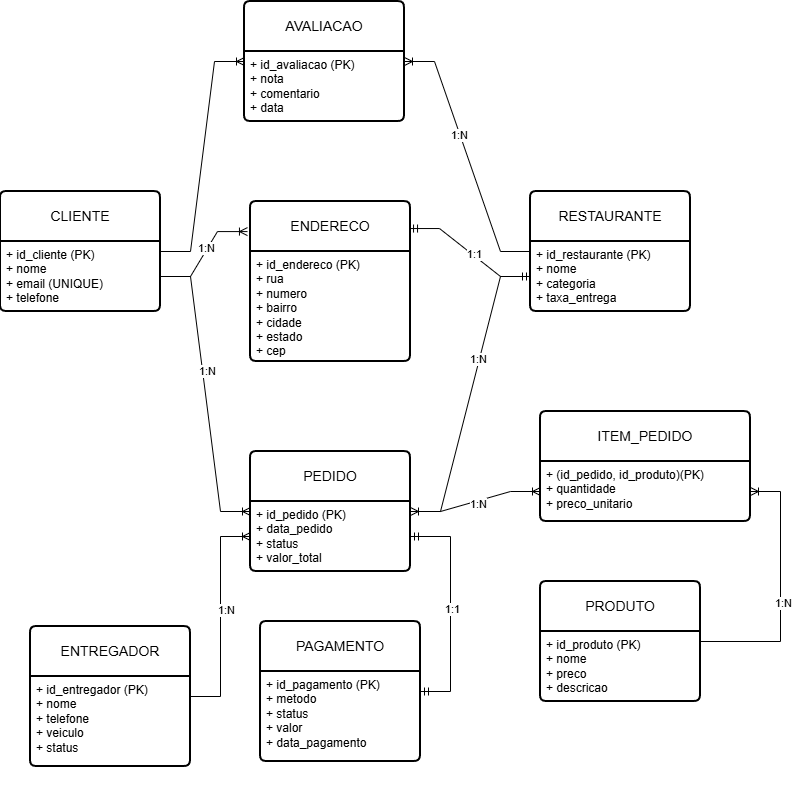

The diagram above was exported from draw.io. Its source (the exported page's mxGraphModel, read from the mxfile embedded in the PNG):
<mxGraphModel dx="1652" dy="752" grid="1" gridSize="10" guides="1" tooltips="1" connect="1" arrows="1" fold="1" page="1" pageScale="1" pageWidth="827" pageHeight="1169" math="0" shadow="0">
  <root>
    <mxCell id="0" />
    <mxCell id="1" parent="0" />
    <mxCell id="jg-tnKgIyvJCUP-ZRwT1-45" parent="1" style="swimlane;childLayout=stackLayout;horizontal=1;startSize=50;horizontalStack=0;rounded=1;fontSize=14;fontStyle=0;strokeWidth=2;resizeParent=0;resizeLast=1;shadow=0;dashed=0;align=center;arcSize=4;whiteSpace=wrap;html=1;" value="CLIENTE" vertex="1">
      <mxGeometry height="120" width="160" x="10" y="290" as="geometry" />
    </mxCell>
    <mxCell id="jg-tnKgIyvJCUP-ZRwT1-46" parent="jg-tnKgIyvJCUP-ZRwT1-45" style="align=left;strokeColor=none;fillColor=none;spacingLeft=4;spacingRight=4;fontSize=12;verticalAlign=top;resizable=0;rotatable=0;part=1;html=1;whiteSpace=wrap;" value="+ id_cliente (PK)&lt;div&gt;+ nome&lt;/div&gt;&lt;div&gt;+ email (UNIQUE)&lt;/div&gt;&lt;div&gt;+ telefone&lt;/div&gt;&lt;div&gt;&lt;br&gt;&lt;/div&gt;" vertex="1">
      <mxGeometry height="70" width="160" y="50" as="geometry" />
    </mxCell>
    <mxCell id="jg-tnKgIyvJCUP-ZRwT1-48" parent="1" style="swimlane;childLayout=stackLayout;horizontal=1;startSize=50;horizontalStack=0;rounded=1;fontSize=14;fontStyle=0;strokeWidth=2;resizeParent=0;resizeLast=1;shadow=0;dashed=0;align=center;arcSize=4;whiteSpace=wrap;html=1;" value="ENDERECO" vertex="1">
      <mxGeometry height="160" width="160" x="260" y="300" as="geometry" />
    </mxCell>
    <mxCell id="jg-tnKgIyvJCUP-ZRwT1-49" parent="jg-tnKgIyvJCUP-ZRwT1-48" style="align=left;strokeColor=none;fillColor=none;spacingLeft=4;spacingRight=4;fontSize=12;verticalAlign=top;resizable=0;rotatable=0;part=1;html=1;whiteSpace=wrap;" value="+ id_endereco (PK)&lt;div&gt;&lt;span style=&quot;background-color: transparent; color: light-dark(rgb(0, 0, 0), rgb(255, 255, 255));&quot;&gt;+ rua&lt;/span&gt;&lt;/div&gt;&lt;div&gt;&lt;span style=&quot;background-color: transparent; color: light-dark(rgb(0, 0, 0), rgb(255, 255, 255));&quot;&gt;+ numero&lt;/span&gt;&lt;/div&gt;&lt;div&gt;&lt;span style=&quot;background-color: transparent; color: light-dark(rgb(0, 0, 0), rgb(255, 255, 255));&quot;&gt;+ bairro&lt;/span&gt;&lt;/div&gt;&lt;div&gt;&lt;span style=&quot;background-color: transparent; color: light-dark(rgb(0, 0, 0), rgb(255, 255, 255));&quot;&gt;+ cidade&lt;/span&gt;&lt;/div&gt;&lt;div&gt;&lt;span style=&quot;background-color: transparent; color: light-dark(rgb(0, 0, 0), rgb(255, 255, 255));&quot;&gt;+ estado&lt;/span&gt;&lt;/div&gt;&lt;div&gt;&lt;span style=&quot;background-color: transparent; color: light-dark(rgb(0, 0, 0), rgb(255, 255, 255));&quot;&gt;+ cep&lt;/span&gt;&lt;div&gt;&lt;br&gt;&lt;/div&gt;&lt;/div&gt;" vertex="1">
      <mxGeometry height="110" width="160" y="50" as="geometry" />
    </mxCell>
    <mxCell id="jg-tnKgIyvJCUP-ZRwT1-50" parent="1" style="swimlane;childLayout=stackLayout;horizontal=1;startSize=50;horizontalStack=0;rounded=1;fontSize=14;fontStyle=0;strokeWidth=2;resizeParent=0;resizeLast=1;shadow=0;dashed=0;align=center;arcSize=4;whiteSpace=wrap;html=1;" value="RESTAURANTE" vertex="1">
      <mxGeometry height="120" width="160" x="540" y="290" as="geometry" />
    </mxCell>
    <mxCell id="jg-tnKgIyvJCUP-ZRwT1-51" parent="jg-tnKgIyvJCUP-ZRwT1-50" style="align=left;strokeColor=none;fillColor=none;spacingLeft=4;spacingRight=4;fontSize=12;verticalAlign=top;resizable=0;rotatable=0;part=1;html=1;whiteSpace=wrap;" value="+ id_restaurante (PK)&lt;div&gt;+ nome&lt;/div&gt;&lt;div&gt;+ categoria&lt;/div&gt;&lt;div&gt;+ taxa_entrega&lt;/div&gt;&lt;div&gt;&lt;br&gt;&lt;/div&gt;" vertex="1">
      <mxGeometry height="70" width="160" y="50" as="geometry" />
    </mxCell>
    <mxCell id="jg-tnKgIyvJCUP-ZRwT1-53" parent="1" style="swimlane;childLayout=stackLayout;horizontal=1;startSize=50;horizontalStack=0;rounded=1;fontSize=14;fontStyle=0;strokeWidth=2;resizeParent=0;resizeLast=1;shadow=0;dashed=0;align=center;arcSize=4;whiteSpace=wrap;html=1;" value="PRODUTO" vertex="1">
      <mxGeometry height="120" width="160" x="550" y="680" as="geometry" />
    </mxCell>
    <mxCell id="jg-tnKgIyvJCUP-ZRwT1-54" parent="jg-tnKgIyvJCUP-ZRwT1-53" style="align=left;strokeColor=none;fillColor=none;spacingLeft=4;spacingRight=4;fontSize=12;verticalAlign=top;resizable=0;rotatable=0;part=1;html=1;whiteSpace=wrap;" value="+ id_produto (PK)&lt;div&gt;+ nome&lt;/div&gt;&lt;div&gt;+ preco&lt;/div&gt;&lt;div&gt;+ descricao&lt;/div&gt;&lt;div&gt;&lt;div&gt;&lt;br&gt;&lt;/div&gt;&lt;div&gt;&lt;br&gt;&lt;/div&gt;&lt;/div&gt;" vertex="1">
      <mxGeometry height="70" width="160" y="50" as="geometry" />
    </mxCell>
    <mxCell id="jg-tnKgIyvJCUP-ZRwT1-55" parent="1" style="swimlane;childLayout=stackLayout;horizontal=1;startSize=50;horizontalStack=0;rounded=1;fontSize=14;fontStyle=0;strokeWidth=2;resizeParent=0;resizeLast=1;shadow=0;dashed=0;align=center;arcSize=4;whiteSpace=wrap;html=1;" value="PEDIDO" vertex="1">
      <mxGeometry height="120" width="160" x="260" y="550" as="geometry" />
    </mxCell>
    <mxCell id="jg-tnKgIyvJCUP-ZRwT1-56" parent="jg-tnKgIyvJCUP-ZRwT1-55" style="align=left;strokeColor=none;fillColor=none;spacingLeft=4;spacingRight=4;fontSize=12;verticalAlign=top;resizable=0;rotatable=0;part=1;html=1;whiteSpace=wrap;" value="+ id_pedido (PK)&lt;div&gt;+ data_pedido&lt;br&gt;&lt;div&gt;+ status&lt;/div&gt;&lt;/div&gt;&lt;div&gt;+ valor_total&lt;/div&gt;" vertex="1">
      <mxGeometry height="70" width="160" y="50" as="geometry" />
    </mxCell>
    <mxCell id="WEssaCxT45jEmorUF_tQ-5" parent="1" style="swimlane;childLayout=stackLayout;horizontal=1;startSize=50;horizontalStack=0;rounded=1;fontSize=14;fontStyle=0;strokeWidth=2;resizeParent=0;resizeLast=1;shadow=0;dashed=0;align=center;arcSize=4;whiteSpace=wrap;html=1;" value="ITEM_PEDIDO" vertex="1">
      <mxGeometry height="110" width="210" x="550" y="510" as="geometry" />
    </mxCell>
    <mxCell id="WEssaCxT45jEmorUF_tQ-6" parent="WEssaCxT45jEmorUF_tQ-5" style="align=left;strokeColor=none;fillColor=none;spacingLeft=4;spacingRight=4;fontSize=12;verticalAlign=top;resizable=0;rotatable=0;part=1;html=1;whiteSpace=wrap;" value="+ (id_pedido, id_produto)(PK)&lt;div&gt;+ quantidade&lt;br&gt;&lt;div&gt;+ preco_unitario&lt;/div&gt;&lt;/div&gt;" vertex="1">
      <mxGeometry height="60" width="210" y="50" as="geometry" />
    </mxCell>
    <mxCell id="WEssaCxT45jEmorUF_tQ-11" parent="1" style="swimlane;childLayout=stackLayout;horizontal=1;startSize=50;horizontalStack=0;rounded=1;fontSize=14;fontStyle=0;strokeWidth=2;resizeParent=0;resizeLast=1;shadow=0;dashed=0;align=center;arcSize=4;whiteSpace=wrap;html=1;" value="ENTREGADOR" vertex="1">
      <mxGeometry height="140" width="160" x="40" y="725" as="geometry" />
    </mxCell>
    <mxCell id="WEssaCxT45jEmorUF_tQ-12" parent="WEssaCxT45jEmorUF_tQ-11" style="align=left;strokeColor=none;fillColor=none;spacingLeft=4;spacingRight=4;fontSize=12;verticalAlign=top;resizable=0;rotatable=0;part=1;html=1;whiteSpace=wrap;" value="+ id_entregador (PK)&lt;div&gt;+ nome&lt;/div&gt;&lt;div&gt;+ telefone&lt;/div&gt;&lt;div&gt;+ veiculo&lt;/div&gt;&lt;div&gt;+ status&lt;/div&gt;&lt;div&gt;&lt;div&gt;&lt;br&gt;&lt;/div&gt;&lt;div&gt;&lt;br&gt;&lt;/div&gt;&lt;/div&gt;" vertex="1">
      <mxGeometry height="90" width="160" y="50" as="geometry" />
    </mxCell>
    <mxCell id="WEssaCxT45jEmorUF_tQ-13" parent="1" style="swimlane;childLayout=stackLayout;horizontal=1;startSize=50;horizontalStack=0;rounded=1;fontSize=14;fontStyle=0;strokeWidth=2;resizeParent=0;resizeLast=1;shadow=0;dashed=0;align=center;arcSize=4;whiteSpace=wrap;html=1;" value="PAGAMENTO" vertex="1">
      <mxGeometry height="140" width="160" x="270" y="720" as="geometry" />
    </mxCell>
    <mxCell id="WEssaCxT45jEmorUF_tQ-14" parent="WEssaCxT45jEmorUF_tQ-13" style="align=left;strokeColor=none;fillColor=none;spacingLeft=4;spacingRight=4;fontSize=12;verticalAlign=top;resizable=0;rotatable=0;part=1;html=1;whiteSpace=wrap;" value="+ id_pagamento (PK)&lt;div&gt;+ metodo&lt;/div&gt;&lt;div&gt;+ status&lt;/div&gt;&lt;div&gt;+ valor&lt;/div&gt;&lt;div&gt;+ data_pagamento&lt;/div&gt;&lt;div&gt;&lt;div&gt;&lt;br&gt;&lt;/div&gt;&lt;div&gt;&lt;br&gt;&lt;/div&gt;&lt;/div&gt;" vertex="1">
      <mxGeometry height="90" width="160" y="50" as="geometry" />
    </mxCell>
    <mxCell id="WEssaCxT45jEmorUF_tQ-15" parent="1" style="swimlane;childLayout=stackLayout;horizontal=1;startSize=50;horizontalStack=0;rounded=1;fontSize=14;fontStyle=0;strokeWidth=2;resizeParent=0;resizeLast=1;shadow=0;dashed=0;align=center;arcSize=4;whiteSpace=wrap;html=1;" value="AVALIACAO" vertex="1">
      <mxGeometry height="120" width="160" x="254" y="100" as="geometry" />
    </mxCell>
    <mxCell id="WEssaCxT45jEmorUF_tQ-16" parent="WEssaCxT45jEmorUF_tQ-15" style="align=left;strokeColor=none;fillColor=none;spacingLeft=4;spacingRight=4;fontSize=12;verticalAlign=top;resizable=0;rotatable=0;part=1;html=1;whiteSpace=wrap;" value="+ id_avaliacao (PK)&lt;div&gt;+ nota&lt;/div&gt;&lt;div&gt;+ comentario&lt;/div&gt;&lt;div&gt;+ data&lt;/div&gt;&lt;div&gt;&lt;div&gt;&lt;br&gt;&lt;/div&gt;&lt;div&gt;&lt;br&gt;&lt;/div&gt;&lt;/div&gt;" vertex="1">
      <mxGeometry height="70" width="160" y="50" as="geometry" />
    </mxCell>
    <mxCell id="WEssaCxT45jEmorUF_tQ-17" edge="1" parent="1" source="jg-tnKgIyvJCUP-ZRwT1-46" style="edgeStyle=entityRelationEdgeStyle;fontSize=12;html=1;endArrow=ERoneToMany;rounded=0;entryX=-0.019;entryY=0.188;entryDx=0;entryDy=0;entryPerimeter=0;" target="jg-tnKgIyvJCUP-ZRwT1-48" value="">
      <mxGeometry height="100" relative="1" width="100" as="geometry">
        <mxPoint x="210" y="480" as="sourcePoint" />
        <mxPoint x="280" y="370" as="targetPoint" />
      </mxGeometry>
    </mxCell>
    <mxCell id="WEssaCxT45jEmorUF_tQ-18" connectable="0" parent="WEssaCxT45jEmorUF_tQ-17" style="edgeLabel;html=1;align=center;verticalAlign=middle;resizable=0;points=[];" value="1:N" vertex="1">
      <mxGeometry relative="1" x="0.102" y="2" as="geometry">
        <mxPoint as="offset" />
      </mxGeometry>
    </mxCell>
    <mxCell id="WEssaCxT45jEmorUF_tQ-19" edge="1" parent="1" source="jg-tnKgIyvJCUP-ZRwT1-48" style="edgeStyle=entityRelationEdgeStyle;fontSize=12;html=1;endArrow=ERmandOne;startArrow=ERmandOne;rounded=0;exitX=0.994;exitY=0.169;exitDx=0;exitDy=0;exitPerimeter=0;" target="jg-tnKgIyvJCUP-ZRwT1-51" value="">
      <mxGeometry height="100" relative="1" width="100" as="geometry">
        <mxPoint x="350" y="640" as="sourcePoint" />
        <mxPoint x="450" y="540" as="targetPoint" />
      </mxGeometry>
    </mxCell>
    <mxCell id="WEssaCxT45jEmorUF_tQ-20" connectable="0" parent="WEssaCxT45jEmorUF_tQ-19" style="edgeLabel;html=1;align=center;verticalAlign=middle;resizable=0;points=[];" value="1:1" vertex="1">
      <mxGeometry relative="1" x="0.0607" y="1" as="geometry">
        <mxPoint as="offset" />
      </mxGeometry>
    </mxCell>
    <mxCell id="WEssaCxT45jEmorUF_tQ-21" edge="1" parent="1" source="jg-tnKgIyvJCUP-ZRwT1-46" style="edgeStyle=entityRelationEdgeStyle;fontSize=12;html=1;endArrow=ERoneToMany;rounded=0;" target="jg-tnKgIyvJCUP-ZRwT1-55" value="">
      <mxGeometry height="100" relative="1" width="100" as="geometry">
        <mxPoint x="350" y="640" as="sourcePoint" />
        <mxPoint x="450" y="540" as="targetPoint" />
      </mxGeometry>
    </mxCell>
    <mxCell id="WEssaCxT45jEmorUF_tQ-22" connectable="0" parent="WEssaCxT45jEmorUF_tQ-21" style="edgeLabel;html=1;align=center;verticalAlign=middle;resizable=0;points=[];" value="1:N" vertex="1">
      <mxGeometry relative="1" x="-0.151" y="4" as="geometry">
        <mxPoint as="offset" />
      </mxGeometry>
    </mxCell>
    <mxCell id="WEssaCxT45jEmorUF_tQ-23" edge="1" parent="1" source="jg-tnKgIyvJCUP-ZRwT1-51" style="edgeStyle=entityRelationEdgeStyle;fontSize=12;html=1;endArrow=ERoneToMany;rounded=0;" target="jg-tnKgIyvJCUP-ZRwT1-55" value="">
      <mxGeometry height="100" relative="1" width="100" as="geometry">
        <mxPoint x="350" y="640" as="sourcePoint" />
        <mxPoint x="450" y="540" as="targetPoint" />
      </mxGeometry>
    </mxCell>
    <mxCell id="WEssaCxT45jEmorUF_tQ-24" connectable="0" parent="WEssaCxT45jEmorUF_tQ-23" style="edgeLabel;html=1;align=center;verticalAlign=middle;resizable=0;points=[];" value="1:N" vertex="1">
      <mxGeometry relative="1" x="-0.234" y="-2" as="geometry">
        <mxPoint as="offset" />
      </mxGeometry>
    </mxCell>
    <mxCell id="WEssaCxT45jEmorUF_tQ-25" edge="1" parent="1" source="jg-tnKgIyvJCUP-ZRwT1-55" style="edgeStyle=entityRelationEdgeStyle;fontSize=12;html=1;endArrow=ERoneToMany;rounded=0;" target="WEssaCxT45jEmorUF_tQ-6" value="">
      <mxGeometry height="100" relative="1" width="100" as="geometry">
        <mxPoint x="350" y="640" as="sourcePoint" />
        <mxPoint x="450" y="540" as="targetPoint" />
      </mxGeometry>
    </mxCell>
    <mxCell id="WEssaCxT45jEmorUF_tQ-26" connectable="0" parent="WEssaCxT45jEmorUF_tQ-25" style="edgeLabel;html=1;align=center;verticalAlign=middle;resizable=0;points=[];" value="1:N" vertex="1">
      <mxGeometry relative="1" x="0.0252" y="-3" as="geometry">
        <mxPoint as="offset" />
      </mxGeometry>
    </mxCell>
    <mxCell id="WEssaCxT45jEmorUF_tQ-27" edge="1" parent="1" source="jg-tnKgIyvJCUP-ZRwT1-53" style="edgeStyle=entityRelationEdgeStyle;fontSize=12;html=1;endArrow=ERoneToMany;rounded=0;" target="WEssaCxT45jEmorUF_tQ-6" value="">
      <mxGeometry height="100" relative="1" width="100" as="geometry">
        <mxPoint x="350" y="740" as="sourcePoint" />
        <mxPoint x="450" y="640" as="targetPoint" />
      </mxGeometry>
    </mxCell>
    <mxCell id="WEssaCxT45jEmorUF_tQ-28" connectable="0" parent="WEssaCxT45jEmorUF_tQ-27" style="edgeLabel;html=1;align=center;verticalAlign=middle;resizable=0;points=[];" value="1:N" vertex="1">
      <mxGeometry relative="1" x="-0.0857" y="-2" as="geometry">
        <mxPoint as="offset" />
      </mxGeometry>
    </mxCell>
    <mxCell id="WEssaCxT45jEmorUF_tQ-29" edge="1" parent="1" source="WEssaCxT45jEmorUF_tQ-11" style="edgeStyle=entityRelationEdgeStyle;fontSize=12;html=1;endArrow=ERoneToMany;rounded=0;" target="jg-tnKgIyvJCUP-ZRwT1-56" value="">
      <mxGeometry height="100" relative="1" width="100" as="geometry">
        <mxPoint x="350" y="740" as="sourcePoint" />
        <mxPoint x="450" y="640" as="targetPoint" />
      </mxGeometry>
    </mxCell>
    <mxCell id="WEssaCxT45jEmorUF_tQ-30" connectable="0" parent="WEssaCxT45jEmorUF_tQ-29" style="edgeLabel;html=1;align=center;verticalAlign=middle;resizable=0;points=[];" value="1:N" vertex="1">
      <mxGeometry relative="1" x="0.0636" y="-5" as="geometry">
        <mxPoint as="offset" />
      </mxGeometry>
    </mxCell>
    <mxCell id="WEssaCxT45jEmorUF_tQ-31" edge="1" parent="1" source="WEssaCxT45jEmorUF_tQ-13" style="edgeStyle=entityRelationEdgeStyle;fontSize=12;html=1;endArrow=ERmandOne;startArrow=ERmandOne;rounded=0;" target="jg-tnKgIyvJCUP-ZRwT1-56" value="">
      <mxGeometry height="100" relative="1" width="100" as="geometry">
        <mxPoint x="350" y="740" as="sourcePoint" />
        <mxPoint x="450" y="640" as="targetPoint" />
      </mxGeometry>
    </mxCell>
    <mxCell id="WEssaCxT45jEmorUF_tQ-32" connectable="0" parent="WEssaCxT45jEmorUF_tQ-31" style="edgeLabel;html=1;align=center;verticalAlign=middle;resizable=0;points=[];" value="1:1" vertex="1">
      <mxGeometry relative="1" x="0.0043" y="-1" as="geometry">
        <mxPoint as="offset" />
      </mxGeometry>
    </mxCell>
    <mxCell id="WEssaCxT45jEmorUF_tQ-33" edge="1" parent="1" source="jg-tnKgIyvJCUP-ZRwT1-45" style="edgeStyle=entityRelationEdgeStyle;fontSize=12;html=1;endArrow=ERoneToMany;rounded=0;" target="WEssaCxT45jEmorUF_tQ-15" value="">
      <mxGeometry height="100" relative="1" width="100" as="geometry">
        <mxPoint x="220" y="480" as="sourcePoint" />
        <mxPoint x="320" y="380" as="targetPoint" />
      </mxGeometry>
    </mxCell>
    <mxCell id="WEssaCxT45jEmorUF_tQ-34" edge="1" parent="1" source="jg-tnKgIyvJCUP-ZRwT1-50" style="edgeStyle=entityRelationEdgeStyle;fontSize=12;html=1;endArrow=ERoneToMany;rounded=0;" target="WEssaCxT45jEmorUF_tQ-15" value="">
      <mxGeometry height="100" relative="1" width="100" as="geometry">
        <mxPoint x="667.12" y="312.03" as="sourcePoint" />
        <mxPoint x="520.0000000000001" y="109.99999999999991" as="targetPoint" />
      </mxGeometry>
    </mxCell>
    <mxCell id="WEssaCxT45jEmorUF_tQ-35" connectable="0" parent="WEssaCxT45jEmorUF_tQ-34" style="edgeLabel;html=1;align=center;verticalAlign=middle;resizable=0;points=[];" value="1:N" vertex="1">
      <mxGeometry relative="1" x="0.1836" y="1" as="geometry">
        <mxPoint as="offset" />
      </mxGeometry>
    </mxCell>
  </root>
</mxGraphModel>